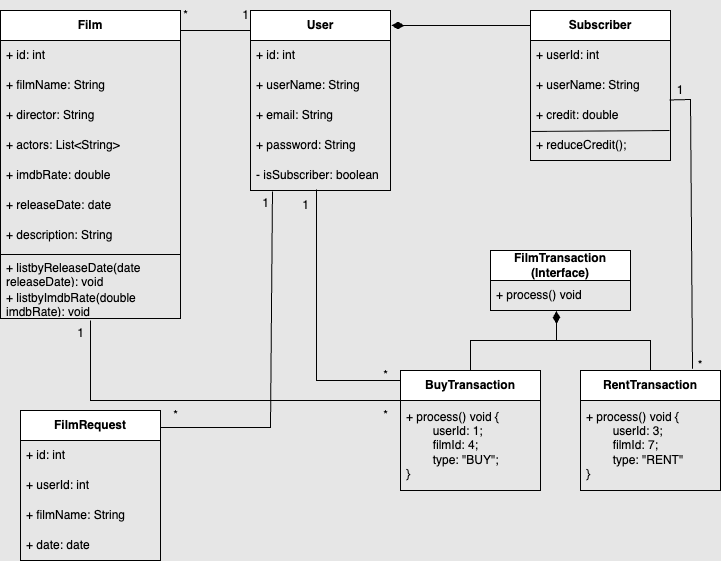

The diagram above was exported from draw.io. Its source (the exported page's mxGraphModel, read from the mxfile embedded in the PNG):
<mxGraphModel dx="1002" dy="572" grid="1" gridSize="10" guides="1" tooltips="1" connect="1" arrows="1" fold="1" page="1" pageScale="1" pageWidth="827" pageHeight="1169" background="#E6E6E6" math="0" shadow="0">
  <root>
    <mxCell id="0" />
    <mxCell id="1" parent="0" />
    <mxCell id="E2K1F9mpwsVdANLcHu1M-1" value="&lt;b&gt;User&lt;/b&gt;" style="swimlane;fontStyle=0;childLayout=stackLayout;horizontal=1;startSize=30;horizontalStack=0;resizeParent=1;resizeParentMax=0;resizeLast=0;collapsible=1;marginBottom=0;whiteSpace=wrap;html=1;" parent="1" vertex="1">
      <mxGeometry x="320" y="40" width="140" height="180" as="geometry" />
    </mxCell>
    <mxCell id="E2K1F9mpwsVdANLcHu1M-2" value="+ id: int" style="text;strokeColor=none;fillColor=none;align=left;verticalAlign=middle;spacingLeft=4;spacingRight=4;overflow=hidden;points=[[0,0.5],[1,0.5]];portConstraint=eastwest;rotatable=0;whiteSpace=wrap;html=1;" parent="E2K1F9mpwsVdANLcHu1M-1" vertex="1">
      <mxGeometry y="30" width="140" height="30" as="geometry" />
    </mxCell>
    <mxCell id="E2K1F9mpwsVdANLcHu1M-3" value="+ userName: String" style="text;strokeColor=none;fillColor=none;align=left;verticalAlign=middle;spacingLeft=4;spacingRight=4;overflow=hidden;points=[[0,0.5],[1,0.5]];portConstraint=eastwest;rotatable=0;whiteSpace=wrap;html=1;" parent="E2K1F9mpwsVdANLcHu1M-1" vertex="1">
      <mxGeometry y="60" width="140" height="30" as="geometry" />
    </mxCell>
    <mxCell id="E2K1F9mpwsVdANLcHu1M-4" value="+ email: String" style="text;strokeColor=none;fillColor=none;align=left;verticalAlign=middle;spacingLeft=4;spacingRight=4;overflow=hidden;points=[[0,0.5],[1,0.5]];portConstraint=eastwest;rotatable=0;whiteSpace=wrap;html=1;" parent="E2K1F9mpwsVdANLcHu1M-1" vertex="1">
      <mxGeometry y="90" width="140" height="30" as="geometry" />
    </mxCell>
    <mxCell id="E2K1F9mpwsVdANLcHu1M-5" value="+ password: String" style="text;strokeColor=none;fillColor=none;align=left;verticalAlign=middle;spacingLeft=4;spacingRight=4;overflow=hidden;points=[[0,0.5],[1,0.5]];portConstraint=eastwest;rotatable=0;whiteSpace=wrap;html=1;" parent="E2K1F9mpwsVdANLcHu1M-1" vertex="1">
      <mxGeometry y="120" width="140" height="30" as="geometry" />
    </mxCell>
    <mxCell id="E2K1F9mpwsVdANLcHu1M-7" value="- isSubscriber: boolean" style="text;strokeColor=none;fillColor=none;align=left;verticalAlign=middle;spacingLeft=4;spacingRight=4;overflow=hidden;points=[[0,0.5],[1,0.5]];portConstraint=eastwest;rotatable=0;whiteSpace=wrap;html=1;" parent="E2K1F9mpwsVdANLcHu1M-1" vertex="1">
      <mxGeometry y="150" width="140" height="30" as="geometry" />
    </mxCell>
    <mxCell id="E2K1F9mpwsVdANLcHu1M-9" value="&lt;b&gt;Subscriber&lt;/b&gt;" style="swimlane;fontStyle=0;childLayout=stackLayout;horizontal=1;startSize=30;horizontalStack=0;resizeParent=1;resizeParentMax=0;resizeLast=0;collapsible=1;marginBottom=0;whiteSpace=wrap;html=1;" parent="1" vertex="1">
      <mxGeometry x="600" y="40" width="140" height="150" as="geometry" />
    </mxCell>
    <mxCell id="E2K1F9mpwsVdANLcHu1M-10" value="+ userId: int" style="text;strokeColor=none;fillColor=none;align=left;verticalAlign=middle;spacingLeft=4;spacingRight=4;overflow=hidden;points=[[0,0.5],[1,0.5]];portConstraint=eastwest;rotatable=0;whiteSpace=wrap;html=1;" parent="E2K1F9mpwsVdANLcHu1M-9" vertex="1">
      <mxGeometry y="30" width="140" height="30" as="geometry" />
    </mxCell>
    <mxCell id="E2K1F9mpwsVdANLcHu1M-13" value="+ userName: String" style="text;strokeColor=none;fillColor=none;align=left;verticalAlign=middle;spacingLeft=4;spacingRight=4;overflow=hidden;points=[[0,0.5],[1,0.5]];portConstraint=eastwest;rotatable=0;whiteSpace=wrap;html=1;" parent="E2K1F9mpwsVdANLcHu1M-9" vertex="1">
      <mxGeometry y="60" width="140" height="30" as="geometry" />
    </mxCell>
    <mxCell id="E2K1F9mpwsVdANLcHu1M-11" value="+ credit: double" style="text;strokeColor=none;fillColor=none;align=left;verticalAlign=middle;spacingLeft=4;spacingRight=4;overflow=hidden;points=[[0,0.5],[1,0.5]];portConstraint=eastwest;rotatable=0;whiteSpace=wrap;html=1;" parent="E2K1F9mpwsVdANLcHu1M-9" vertex="1">
      <mxGeometry y="90" width="140" height="30" as="geometry" />
    </mxCell>
    <mxCell id="bDFgdw9aRozO-v7yyrCi-5" value="+ reduceCredit();" style="text;strokeColor=none;fillColor=none;align=left;verticalAlign=middle;spacingLeft=4;spacingRight=4;overflow=hidden;points=[[0,0.5],[1,0.5]];portConstraint=eastwest;rotatable=0;whiteSpace=wrap;html=1;" parent="E2K1F9mpwsVdANLcHu1M-9" vertex="1">
      <mxGeometry y="120" width="140" height="30" as="geometry" />
    </mxCell>
    <mxCell id="bDFgdw9aRozO-v7yyrCi-7" value="" style="edgeStyle=none;orthogonalLoop=1;jettySize=auto;html=1;rounded=0;entryX=0.993;entryY=0;entryDx=0;entryDy=0;entryPerimeter=0;exitX=0.007;exitY=0.033;exitDx=0;exitDy=0;exitPerimeter=0;endArrow=none;startFill=0;" parent="E2K1F9mpwsVdANLcHu1M-9" source="bDFgdw9aRozO-v7yyrCi-5" target="bDFgdw9aRozO-v7yyrCi-5" edge="1">
      <mxGeometry width="100" relative="1" as="geometry">
        <mxPoint x="-80" y="190" as="sourcePoint" />
        <mxPoint x="20" y="190" as="targetPoint" />
        <Array as="points" />
      </mxGeometry>
    </mxCell>
    <mxCell id="E2K1F9mpwsVdANLcHu1M-14" value="" style="edgeStyle=none;orthogonalLoop=1;jettySize=auto;html=1;rounded=0;endArrow=none;startFill=1;startArrow=diamondThin;endSize=6;startSize=10;entryX=0;entryY=0.1;entryDx=0;entryDy=0;entryPerimeter=0;" parent="1" target="E2K1F9mpwsVdANLcHu1M-9" edge="1">
      <mxGeometry width="80" relative="1" as="geometry">
        <mxPoint x="461" y="55" as="sourcePoint" />
        <mxPoint x="599" y="61" as="targetPoint" />
        <Array as="points" />
      </mxGeometry>
    </mxCell>
    <mxCell id="E2K1F9mpwsVdANLcHu1M-15" value="&lt;b&gt;Film&lt;/b&gt;" style="swimlane;fontStyle=0;childLayout=stackLayout;horizontal=1;startSize=30;horizontalStack=0;resizeParent=1;resizeParentMax=0;resizeLast=0;collapsible=1;marginBottom=0;whiteSpace=wrap;html=1;" parent="1" vertex="1">
      <mxGeometry x="70" y="40" width="180" height="308" as="geometry" />
    </mxCell>
    <mxCell id="E2K1F9mpwsVdANLcHu1M-16" value="+ id: int" style="text;strokeColor=none;fillColor=none;align=left;verticalAlign=middle;spacingLeft=4;spacingRight=4;overflow=hidden;points=[[0,0.5],[1,0.5]];portConstraint=eastwest;rotatable=0;whiteSpace=wrap;html=1;" parent="E2K1F9mpwsVdANLcHu1M-15" vertex="1">
      <mxGeometry y="30" width="180" height="30" as="geometry" />
    </mxCell>
    <mxCell id="E2K1F9mpwsVdANLcHu1M-17" value="+ filmName: String" style="text;strokeColor=none;fillColor=none;align=left;verticalAlign=middle;spacingLeft=4;spacingRight=4;overflow=hidden;points=[[0,0.5],[1,0.5]];portConstraint=eastwest;rotatable=0;whiteSpace=wrap;html=1;" parent="E2K1F9mpwsVdANLcHu1M-15" vertex="1">
      <mxGeometry y="60" width="180" height="30" as="geometry" />
    </mxCell>
    <mxCell id="E2K1F9mpwsVdANLcHu1M-18" value="+ director: String" style="text;strokeColor=none;fillColor=none;align=left;verticalAlign=middle;spacingLeft=4;spacingRight=4;overflow=hidden;points=[[0,0.5],[1,0.5]];portConstraint=eastwest;rotatable=0;whiteSpace=wrap;html=1;" parent="E2K1F9mpwsVdANLcHu1M-15" vertex="1">
      <mxGeometry y="90" width="180" height="30" as="geometry" />
    </mxCell>
    <mxCell id="E2K1F9mpwsVdANLcHu1M-19" value="+ actors: List&amp;lt;String&amp;gt;" style="text;strokeColor=none;fillColor=none;align=left;verticalAlign=middle;spacingLeft=4;spacingRight=4;overflow=hidden;points=[[0,0.5],[1,0.5]];portConstraint=eastwest;rotatable=0;whiteSpace=wrap;html=1;" parent="E2K1F9mpwsVdANLcHu1M-15" vertex="1">
      <mxGeometry y="120" width="180" height="30" as="geometry" />
    </mxCell>
    <mxCell id="E2K1F9mpwsVdANLcHu1M-20" value="+ imdbRate: double" style="text;strokeColor=none;fillColor=none;align=left;verticalAlign=middle;spacingLeft=4;spacingRight=4;overflow=hidden;points=[[0,0.5],[1,0.5]];portConstraint=eastwest;rotatable=0;whiteSpace=wrap;html=1;" parent="E2K1F9mpwsVdANLcHu1M-15" vertex="1">
      <mxGeometry y="150" width="180" height="30" as="geometry" />
    </mxCell>
    <mxCell id="E2K1F9mpwsVdANLcHu1M-21" value="+ releaseDate: date" style="text;strokeColor=none;fillColor=none;align=left;verticalAlign=middle;spacingLeft=4;spacingRight=4;overflow=hidden;points=[[0,0.5],[1,0.5]];portConstraint=eastwest;rotatable=0;whiteSpace=wrap;html=1;" parent="E2K1F9mpwsVdANLcHu1M-15" vertex="1">
      <mxGeometry y="180" width="180" height="30" as="geometry" />
    </mxCell>
    <mxCell id="E2K1F9mpwsVdANLcHu1M-23" value="+ description: String" style="text;strokeColor=none;fillColor=none;align=left;verticalAlign=middle;spacingLeft=4;spacingRight=4;overflow=hidden;points=[[0,0.5],[1,0.5]];portConstraint=eastwest;rotatable=0;whiteSpace=wrap;html=1;" parent="E2K1F9mpwsVdANLcHu1M-15" vertex="1">
      <mxGeometry y="210" width="180" height="30" as="geometry" />
    </mxCell>
    <mxCell id="E2K1F9mpwsVdANLcHu1M-40" value="" style="line;strokeWidth=1;fillColor=none;align=left;verticalAlign=middle;spacingTop=-1;spacingLeft=3;spacingRight=3;rotatable=0;labelPosition=right;points=[];portConstraint=eastwest;strokeColor=inherit;" parent="E2K1F9mpwsVdANLcHu1M-15" vertex="1">
      <mxGeometry y="240" width="180" height="8" as="geometry" />
    </mxCell>
    <mxCell id="jZEa46fIJBFfjrasHNMA-2" value="+ listbyReleaseDate(date releaseDate): void" style="text;strokeColor=none;fillColor=none;align=left;verticalAlign=middle;spacingLeft=4;spacingRight=4;overflow=hidden;points=[[0,0.5],[1,0.5]];portConstraint=eastwest;rotatable=0;whiteSpace=wrap;html=1;" parent="E2K1F9mpwsVdANLcHu1M-15" vertex="1">
      <mxGeometry y="248" width="180" height="30" as="geometry" />
    </mxCell>
    <mxCell id="jZEa46fIJBFfjrasHNMA-3" value="+ listbyImdbRate(double imdbRate): void" style="text;strokeColor=none;fillColor=none;align=left;verticalAlign=middle;spacingLeft=4;spacingRight=4;overflow=hidden;points=[[0,0.5],[1,0.5]];portConstraint=eastwest;rotatable=0;whiteSpace=wrap;html=1;" parent="E2K1F9mpwsVdANLcHu1M-15" vertex="1">
      <mxGeometry y="278" width="180" height="30" as="geometry" />
    </mxCell>
    <mxCell id="AhpkRdowcu0yiwx2saAU-15" value="" style="edgeStyle=none;orthogonalLoop=1;jettySize=auto;html=1;rounded=0;exitX=0.8;exitY=-0.015;exitDx=0;exitDy=0;entryX=0.993;entryY=-0.017;entryDx=0;entryDy=0;endArrow=none;startFill=0;entryPerimeter=0;exitPerimeter=0;" parent="1" source="CvyPEFt5FD_blkR0Qk2H-5" target="E2K1F9mpwsVdANLcHu1M-11" edge="1">
      <mxGeometry width="80" relative="1" as="geometry">
        <mxPoint x="482.0799999999999" y="412.9559999999999" as="sourcePoint" />
        <mxPoint x="520" y="120" as="targetPoint" />
        <Array as="points">
          <mxPoint x="760" y="129" />
        </Array>
      </mxGeometry>
    </mxCell>
    <mxCell id="AhpkRdowcu0yiwx2saAU-16" value="1" style="text;html=1;align=center;verticalAlign=middle;whiteSpace=wrap;rounded=0;" parent="1" vertex="1">
      <mxGeometry x="740" y="110" width="20" height="20" as="geometry" />
    </mxCell>
    <mxCell id="CvyPEFt5FD_blkR0Qk2H-1" value="&lt;b&gt;FilmTransaction (Interface)&lt;/b&gt;" style="swimlane;fontStyle=0;childLayout=stackLayout;horizontal=1;startSize=30;horizontalStack=0;resizeParent=1;resizeParentMax=0;resizeLast=0;collapsible=1;marginBottom=0;whiteSpace=wrap;html=1;" parent="1" vertex="1">
      <mxGeometry x="560" y="280" width="140" height="60" as="geometry" />
    </mxCell>
    <mxCell id="CvyPEFt5FD_blkR0Qk2H-3" value="+ process() void" style="text;strokeColor=none;fillColor=none;align=left;verticalAlign=middle;spacingLeft=4;spacingRight=4;overflow=hidden;points=[[0,0.5],[1,0.5]];portConstraint=eastwest;rotatable=0;whiteSpace=wrap;html=1;" parent="CvyPEFt5FD_blkR0Qk2H-1" vertex="1">
      <mxGeometry y="30" width="140" height="30" as="geometry" />
    </mxCell>
    <mxCell id="CvyPEFt5FD_blkR0Qk2H-5" value="&lt;b&gt;RentTransaction&lt;/b&gt;" style="swimlane;fontStyle=0;childLayout=stackLayout;horizontal=1;startSize=30;horizontalStack=0;resizeParent=1;resizeParentMax=0;resizeLast=0;collapsible=1;marginBottom=0;whiteSpace=wrap;html=1;" parent="1" vertex="1">
      <mxGeometry x="650" y="400" width="140" height="120" as="geometry" />
    </mxCell>
    <mxCell id="bDFgdw9aRozO-v7yyrCi-2" value="+ process() void {&lt;div&gt;&lt;span style=&quot;white-space: pre;&quot;&gt;&#09;&lt;/span&gt;userId: 3;&lt;/div&gt;&lt;div&gt;&lt;span style=&quot;white-space: pre;&quot;&gt;&#09;&lt;/span&gt;filmId: 7;&lt;br&gt;&lt;div&gt;&lt;span style=&quot;white-space: pre;&quot;&gt;&#09;&lt;/span&gt;type: &quot;RENT&quot;&lt;/div&gt;&lt;div&gt;}&lt;/div&gt;&lt;/div&gt;" style="text;strokeColor=none;fillColor=none;align=left;verticalAlign=middle;spacingLeft=4;spacingRight=4;overflow=hidden;points=[[0,0.5],[1,0.5]];portConstraint=eastwest;rotatable=0;whiteSpace=wrap;html=1;" parent="CvyPEFt5FD_blkR0Qk2H-5" vertex="1">
      <mxGeometry y="30" width="140" height="90" as="geometry" />
    </mxCell>
    <mxCell id="CvyPEFt5FD_blkR0Qk2H-9" value="&lt;b&gt;BuyTransaction&lt;/b&gt;" style="swimlane;fontStyle=0;childLayout=stackLayout;horizontal=1;startSize=30;horizontalStack=0;resizeParent=1;resizeParentMax=0;resizeLast=0;collapsible=1;marginBottom=0;whiteSpace=wrap;html=1;" parent="1" vertex="1">
      <mxGeometry x="470" y="400" width="140" height="120" as="geometry" />
    </mxCell>
    <mxCell id="pxBSDyWfUL_DTFW-jb_Y-3" value="+ process() void {&lt;div&gt;&lt;span style=&quot;white-space: pre;&quot;&gt;&#09;&lt;/span&gt;userId: 1;&lt;/div&gt;&lt;div&gt;&lt;span style=&quot;white-space: pre;&quot;&gt;&#09;&lt;/span&gt;filmId: 4;&lt;br&gt;&lt;/div&gt;&lt;div&gt;&lt;span style=&quot;white-space: pre;&quot;&gt;&#09;&lt;/span&gt;type: &quot;BUY&quot;;&lt;/div&gt;&lt;div&gt;}&lt;/div&gt;" style="text;strokeColor=none;fillColor=none;align=left;verticalAlign=middle;spacingLeft=4;spacingRight=4;overflow=hidden;points=[[0,0.5],[1,0.5]];portConstraint=eastwest;rotatable=0;whiteSpace=wrap;html=1;" parent="CvyPEFt5FD_blkR0Qk2H-9" vertex="1">
      <mxGeometry y="30" width="140" height="90" as="geometry" />
    </mxCell>
    <mxCell id="CvyPEFt5FD_blkR0Qk2H-13" value="" style="edgeStyle=none;orthogonalLoop=1;jettySize=auto;html=1;rounded=0;entryX=0.471;entryY=1.017;entryDx=0;entryDy=0;entryPerimeter=0;endArrow=diamondThin;endFill=1;endSize=10;exitX=0.5;exitY=0;exitDx=0;exitDy=0;" parent="1" source="CvyPEFt5FD_blkR0Qk2H-9" target="CvyPEFt5FD_blkR0Qk2H-3" edge="1">
      <mxGeometry width="100" relative="1" as="geometry">
        <mxPoint x="530" y="380" as="sourcePoint" />
        <mxPoint x="614.96" y="480" as="targetPoint" />
        <Array as="points">
          <mxPoint x="540" y="370" />
          <mxPoint x="590" y="370" />
          <mxPoint x="626" y="370" />
        </Array>
      </mxGeometry>
    </mxCell>
    <mxCell id="CvyPEFt5FD_blkR0Qk2H-14" value="" style="edgeStyle=none;orthogonalLoop=1;jettySize=auto;html=1;rounded=0;exitX=0.5;exitY=0;exitDx=0;exitDy=0;endArrow=none;startFill=0;" parent="1" source="CvyPEFt5FD_blkR0Qk2H-5" edge="1">
      <mxGeometry width="100" relative="1" as="geometry">
        <mxPoint x="700" y="380" as="sourcePoint" />
        <mxPoint x="620" y="370" as="targetPoint" />
        <Array as="points">
          <mxPoint x="720" y="370" />
        </Array>
      </mxGeometry>
    </mxCell>
    <mxCell id="CvyPEFt5FD_blkR0Qk2H-18" value="1" style="text;html=1;align=center;verticalAlign=middle;resizable=0;points=[];autosize=1;strokeColor=none;fillColor=none;" parent="1" vertex="1">
      <mxGeometry x="360" y="220" width="30" height="30" as="geometry" />
    </mxCell>
    <mxCell id="pxBSDyWfUL_DTFW-jb_Y-6" value="" style="edgeStyle=none;orthogonalLoop=1;jettySize=auto;html=1;rounded=0;endArrow=none;startFill=0;" parent="1" edge="1">
      <mxGeometry width="100" relative="1" as="geometry">
        <mxPoint x="250" y="60" as="sourcePoint" />
        <mxPoint x="320" y="60" as="targetPoint" />
        <Array as="points" />
      </mxGeometry>
    </mxCell>
    <mxCell id="pxBSDyWfUL_DTFW-jb_Y-7" value="*" style="text;html=1;align=center;verticalAlign=middle;resizable=0;points=[];autosize=1;strokeColor=none;fillColor=none;" parent="1" vertex="1">
      <mxGeometry x="240" y="30" width="30" height="30" as="geometry" />
    </mxCell>
    <mxCell id="pxBSDyWfUL_DTFW-jb_Y-8" value="1" style="text;html=1;align=center;verticalAlign=middle;resizable=0;points=[];autosize=1;strokeColor=none;fillColor=none;" parent="1" vertex="1">
      <mxGeometry x="300" y="30" width="30" height="30" as="geometry" />
    </mxCell>
    <mxCell id="pxBSDyWfUL_DTFW-jb_Y-10" value="" style="edgeStyle=none;orthogonalLoop=1;jettySize=auto;html=1;rounded=0;exitX=0.5;exitY=1.067;exitDx=0;exitDy=0;exitPerimeter=0;entryX=0;entryY=0.25;entryDx=0;entryDy=0;endArrow=none;startFill=0;" parent="1" source="jZEa46fIJBFfjrasHNMA-3" target="CvyPEFt5FD_blkR0Qk2H-9" edge="1">
      <mxGeometry width="100" relative="1" as="geometry">
        <mxPoint x="150" y="450" as="sourcePoint" />
        <mxPoint x="250" y="450" as="targetPoint" />
        <Array as="points">
          <mxPoint x="160" y="413" />
          <mxPoint x="160" y="430" />
        </Array>
      </mxGeometry>
    </mxCell>
    <mxCell id="pxBSDyWfUL_DTFW-jb_Y-11" value="1" style="text;html=1;align=center;verticalAlign=middle;resizable=0;points=[];autosize=1;strokeColor=none;fillColor=none;" parent="1" vertex="1">
      <mxGeometry x="135" y="348" width="30" height="30" as="geometry" />
    </mxCell>
    <mxCell id="pxBSDyWfUL_DTFW-jb_Y-12" value="*" style="text;html=1;align=center;verticalAlign=middle;resizable=0;points=[];autosize=1;strokeColor=none;fillColor=none;" parent="1" vertex="1">
      <mxGeometry x="440" y="430" width="30" height="30" as="geometry" />
    </mxCell>
    <mxCell id="AhpkRdowcu0yiwx2saAU-18" value="*" style="text;html=1;align=center;verticalAlign=middle;whiteSpace=wrap;rounded=0;" parent="1" vertex="1">
      <mxGeometry x="760" y="390" width="20" height="10" as="geometry" />
    </mxCell>
    <mxCell id="bDFgdw9aRozO-v7yyrCi-8" value="" style="edgeStyle=none;orthogonalLoop=1;jettySize=auto;html=1;rounded=0;endArrow=none;startFill=0;" parent="1" edge="1">
      <mxGeometry width="100" relative="1" as="geometry">
        <mxPoint x="386" y="219" as="sourcePoint" />
        <mxPoint x="470" y="410" as="targetPoint" />
        <Array as="points">
          <mxPoint x="386" y="410" />
        </Array>
      </mxGeometry>
    </mxCell>
    <mxCell id="CvyPEFt5FD_blkR0Qk2H-19" value="*" style="text;html=1;align=center;verticalAlign=middle;resizable=0;points=[];autosize=1;strokeColor=none;fillColor=none;" parent="1" vertex="1">
      <mxGeometry x="440" y="390" width="30" height="30" as="geometry" />
    </mxCell>
    <mxCell id="bDFgdw9aRozO-v7yyrCi-9" value="&lt;b&gt;FilmRequest&lt;/b&gt;" style="swimlane;fontStyle=0;childLayout=stackLayout;horizontal=1;startSize=30;horizontalStack=0;resizeParent=1;resizeParentMax=0;resizeLast=0;collapsible=1;marginBottom=0;whiteSpace=wrap;html=1;" parent="1" vertex="1">
      <mxGeometry x="90" y="440" width="140" height="150" as="geometry" />
    </mxCell>
    <mxCell id="bDFgdw9aRozO-v7yyrCi-10" value="+ id: int" style="text;strokeColor=none;fillColor=none;align=left;verticalAlign=middle;spacingLeft=4;spacingRight=4;overflow=hidden;points=[[0,0.5],[1,0.5]];portConstraint=eastwest;rotatable=0;whiteSpace=wrap;html=1;" parent="bDFgdw9aRozO-v7yyrCi-9" vertex="1">
      <mxGeometry y="30" width="140" height="30" as="geometry" />
    </mxCell>
    <mxCell id="bDFgdw9aRozO-v7yyrCi-11" value="+ userId: int" style="text;strokeColor=none;fillColor=none;align=left;verticalAlign=middle;spacingLeft=4;spacingRight=4;overflow=hidden;points=[[0,0.5],[1,0.5]];portConstraint=eastwest;rotatable=0;whiteSpace=wrap;html=1;" parent="bDFgdw9aRozO-v7yyrCi-9" vertex="1">
      <mxGeometry y="60" width="140" height="30" as="geometry" />
    </mxCell>
    <mxCell id="bDFgdw9aRozO-v7yyrCi-12" value="+ filmName: String" style="text;strokeColor=none;fillColor=none;align=left;verticalAlign=middle;spacingLeft=4;spacingRight=4;overflow=hidden;points=[[0,0.5],[1,0.5]];portConstraint=eastwest;rotatable=0;whiteSpace=wrap;html=1;" parent="bDFgdw9aRozO-v7yyrCi-9" vertex="1">
      <mxGeometry y="90" width="140" height="30" as="geometry" />
    </mxCell>
    <mxCell id="bDFgdw9aRozO-v7yyrCi-13" value="+ date: date" style="text;strokeColor=none;fillColor=none;align=left;verticalAlign=middle;spacingLeft=4;spacingRight=4;overflow=hidden;points=[[0,0.5],[1,0.5]];portConstraint=eastwest;rotatable=0;whiteSpace=wrap;html=1;" parent="bDFgdw9aRozO-v7yyrCi-9" vertex="1">
      <mxGeometry y="120" width="140" height="30" as="geometry" />
    </mxCell>
    <mxCell id="bDFgdw9aRozO-v7yyrCi-14" value="" style="edgeStyle=none;orthogonalLoop=1;jettySize=auto;html=1;rounded=0;exitX=0.157;exitY=1.033;exitDx=0;exitDy=0;exitPerimeter=0;endArrow=none;startFill=0;" parent="1" source="E2K1F9mpwsVdANLcHu1M-7" edge="1">
      <mxGeometry width="100" relative="1" as="geometry">
        <mxPoint x="380" y="600" as="sourcePoint" />
        <mxPoint x="230" y="457" as="targetPoint" />
        <Array as="points">
          <mxPoint x="340" y="457" />
        </Array>
      </mxGeometry>
    </mxCell>
    <mxCell id="bDFgdw9aRozO-v7yyrCi-15" value="1" style="text;html=1;align=center;verticalAlign=middle;resizable=0;points=[];autosize=1;strokeColor=none;fillColor=none;" parent="1" vertex="1">
      <mxGeometry x="320" y="218" width="30" height="30" as="geometry" />
    </mxCell>
    <mxCell id="bDFgdw9aRozO-v7yyrCi-16" value="*" style="text;html=1;align=center;verticalAlign=middle;resizable=0;points=[];autosize=1;strokeColor=none;fillColor=none;" parent="1" vertex="1">
      <mxGeometry x="230" y="430" width="30" height="30" as="geometry" />
    </mxCell>
  </root>
</mxGraphModel>